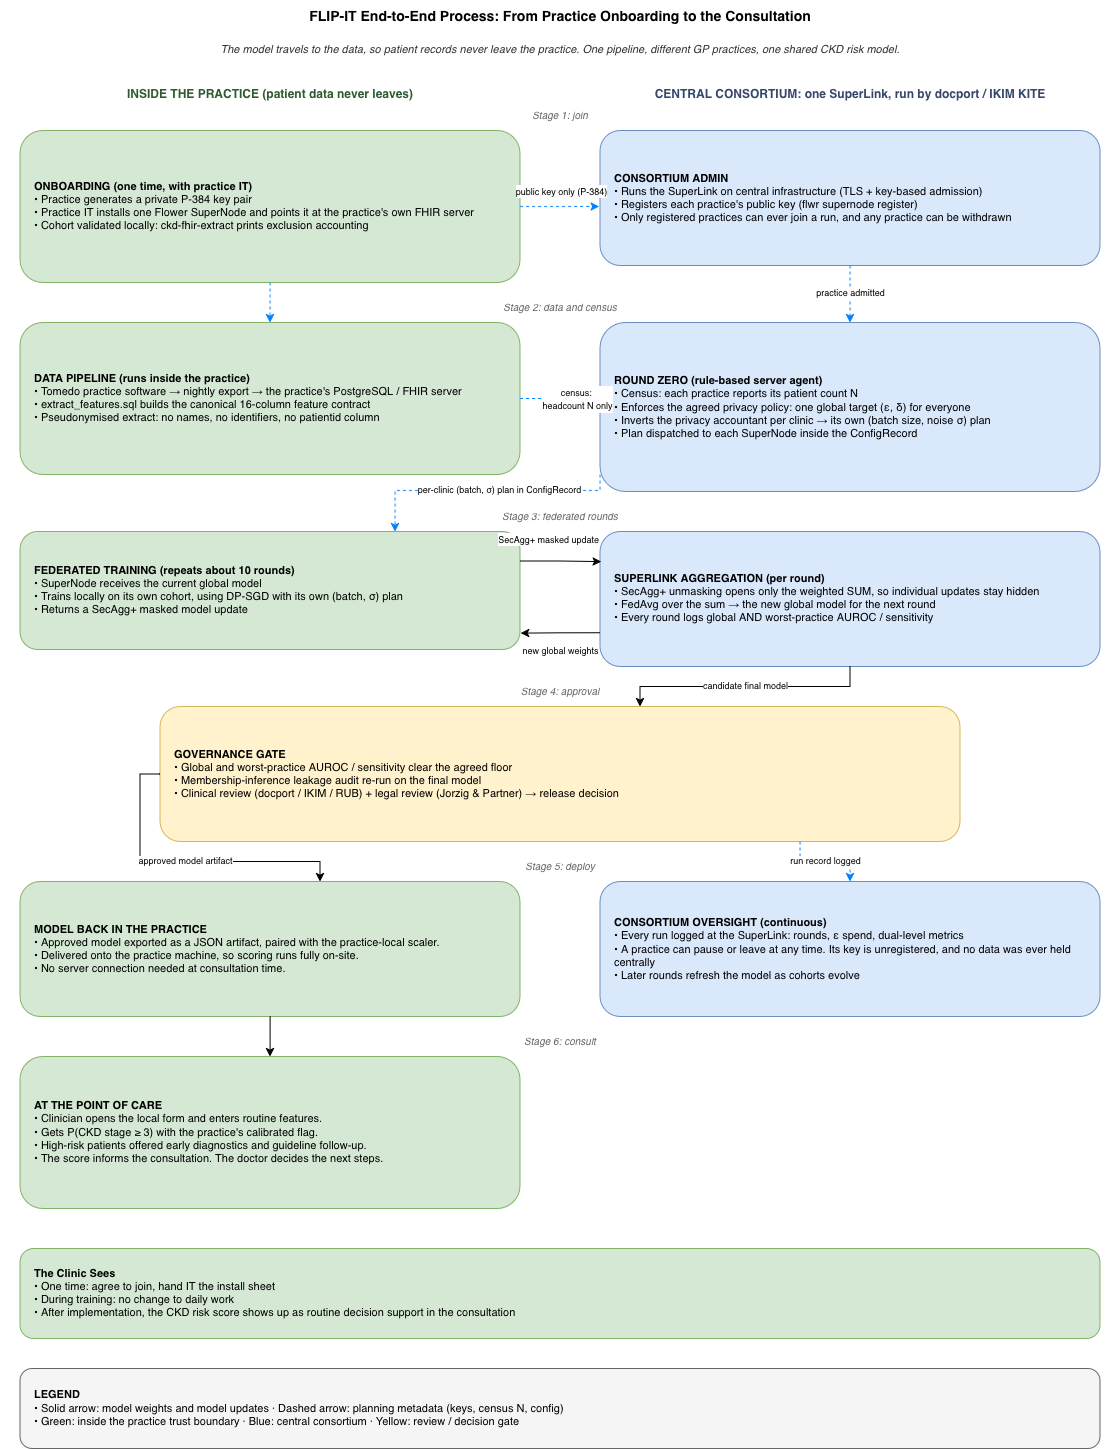

The diagram above was exported from draw.io. Its source (the exported page's mxGraphModel, read from the mxfile embedded in the PNG):
<mxGraphModel dx="1305" dy="1063" grid="1" gridSize="10" guides="1" tooltips="1" connect="1" arrows="1" fold="1" page="1" pageScale="1" pageWidth="850" pageHeight="1100" math="0" shadow="0">
  <root>
    <mxCell id="0" />
    <mxCell id="1" parent="0" />
    <mxCell id="GvHm1YwKIcuD4t-7sX6W-36" parent="1" style="text;html=1;whiteSpace=wrap;strokeColor=none;fillColor=none;align=center;verticalAlign=middle;fontSize=14;fontColor=#000000;fontStyle=1;" value="FLIP-IT End-to-End Process: From Practice Onboarding to the Consultation" vertex="1">
      <mxGeometry height="34" width="1120" x="350" y="380" as="geometry" />
    </mxCell>
    <mxCell id="GvHm1YwKIcuD4t-7sX6W-37" parent="1" style="text;html=1;whiteSpace=wrap;strokeColor=none;fillColor=none;align=center;verticalAlign=middle;fontSize=11;fontColor=#333333;fontStyle=2;" value="The model travels to the data, so patient records never leave the practice. One pipeline, different GP practices, one shared CKD risk model." vertex="1">
      <mxGeometry height="26" width="1120" x="350" y="416" as="geometry" />
    </mxCell>
    <mxCell id="GvHm1YwKIcuD4t-7sX6W-38" parent="1" style="text;html=1;whiteSpace=wrap;strokeColor=none;fillColor=none;align=center;verticalAlign=middle;fontSize=12;fontColor=#2F5B32;fontStyle=1;" value="INSIDE THE PRACTICE (patient data never leaves)" vertex="1">
      <mxGeometry height="28" width="500" x="370" y="460" as="geometry" />
    </mxCell>
    <mxCell id="GvHm1YwKIcuD4t-7sX6W-39" parent="1" style="text;html=1;whiteSpace=wrap;strokeColor=none;fillColor=none;align=center;verticalAlign=middle;fontSize=12;fontColor=#36476B;fontStyle=1;" value="CENTRAL CONSORTIUM: one SuperLink, run by docport / IKIM KITE" vertex="1">
      <mxGeometry height="28" width="500" x="950" y="460" as="geometry" />
    </mxCell>
    <mxCell id="GvHm1YwKIcuD4t-7sX6W-40" parent="1" style="text;html=1;whiteSpace=wrap;strokeColor=none;fillColor=none;align=center;verticalAlign=middle;fontSize=10;fontColor=#666666;fontStyle=2;" value="Stage 1: join" vertex="1">
      <mxGeometry height="20" width="140" x="840" y="486" as="geometry" />
    </mxCell>
    <mxCell id="GvHm1YwKIcuD4t-7sX6W-41" parent="1" style="text;html=1;whiteSpace=wrap;strokeColor=none;fillColor=none;align=center;verticalAlign=middle;fontSize=10;fontColor=#666666;fontStyle=2;" value="Stage 2: data and census" vertex="1">
      <mxGeometry height="20" width="140" x="840" y="678" as="geometry" />
    </mxCell>
    <mxCell id="GvHm1YwKIcuD4t-7sX6W-42" parent="1" style="text;html=1;whiteSpace=wrap;strokeColor=none;fillColor=none;align=center;verticalAlign=middle;fontSize=10;fontColor=#666666;fontStyle=2;" value="Stage 3: federated rounds" vertex="1">
      <mxGeometry height="20" width="140" x="840" y="887" as="geometry" />
    </mxCell>
    <mxCell id="GvHm1YwKIcuD4t-7sX6W-43" parent="1" style="text;html=1;whiteSpace=wrap;strokeColor=none;fillColor=none;align=center;verticalAlign=middle;fontSize=10;fontColor=#666666;fontStyle=2;" value="Stage 4: approval" vertex="1">
      <mxGeometry height="20" width="140" x="840" y="1062" as="geometry" />
    </mxCell>
    <mxCell id="GvHm1YwKIcuD4t-7sX6W-44" parent="1" style="text;html=1;whiteSpace=wrap;strokeColor=none;fillColor=none;align=center;verticalAlign=middle;fontSize=10;fontColor=#666666;fontStyle=2;" value="Stage 5: deploy" vertex="1">
      <mxGeometry height="20" width="140" x="840" y="1237" as="geometry" />
    </mxCell>
    <mxCell id="GvHm1YwKIcuD4t-7sX6W-45" parent="1" style="text;html=1;whiteSpace=wrap;strokeColor=none;fillColor=none;align=center;verticalAlign=middle;fontSize=10;fontColor=#666666;fontStyle=2;" value="Stage 6: consult" vertex="1">
      <mxGeometry height="20" width="140" x="840" y="1412" as="geometry" />
    </mxCell>
    <mxCell id="GvHm1YwKIcuD4t-7sX6W-46" parent="1" style="rounded=1;whiteSpace=wrap;html=1;align=left;verticalAlign=middle;spacingLeft=12;spacingRight=12;fontSize=11;fillColor=#D5E8D4;strokeColor=#82B366;" value="&lt;b&gt;ONBOARDING (one time, with practice IT)&lt;/b&gt;&lt;br&gt;• Practice generates a private P-384 key pair&lt;br&gt;• Practice IT installs one Flower SuperNode and points it at the practice's own FHIR server&lt;br&gt;• Cohort validated locally: ckd-fhir-extract prints exclusion accounting" vertex="1">
      <mxGeometry height="152" width="500" x="370" y="510" as="geometry" />
    </mxCell>
    <mxCell id="GvHm1YwKIcuD4t-7sX6W-47" parent="1" style="rounded=1;whiteSpace=wrap;html=1;align=left;verticalAlign=middle;spacingLeft=12;spacingRight=12;fontSize=11;fillColor=#DAE8FC;strokeColor=#6C8EBF;" value="&lt;b&gt;CONSORTIUM ADMIN&lt;/b&gt;&lt;br&gt;• Runs the SuperLink on central infrastructure (TLS + key-based admission)&lt;br&gt;• Registers each practice's public key (flwr supernode register)&lt;br&gt;• Only registered practices can ever join a run, and any practice can be withdrawn" vertex="1">
      <mxGeometry height="135" width="500" x="950" y="510" as="geometry" />
    </mxCell>
    <mxCell id="GvHm1YwKIcuD4t-7sX6W-48" parent="1" style="rounded=1;whiteSpace=wrap;html=1;align=left;verticalAlign=middle;spacingLeft=12;spacingRight=12;fontSize=11;fillColor=#D5E8D4;strokeColor=#82B366;" value="&lt;b&gt;DATA PIPELINE (runs inside the practice)&lt;/b&gt;&lt;br&gt;• Tomedo practice software → nightly export → the practice's PostgreSQL / FHIR server&lt;br&gt;• extract_features.sql builds the canonical 16-column feature contract&lt;br&gt;• Pseudonymised extract: no names, no identifiers, no patientid column" vertex="1">
      <mxGeometry height="152" width="500" x="370" y="702" as="geometry" />
    </mxCell>
    <mxCell id="GvHm1YwKIcuD4t-7sX6W-49" parent="1" style="rounded=1;whiteSpace=wrap;html=1;align=left;verticalAlign=middle;spacingLeft=12;spacingRight=12;fontSize=11;fillColor=#DAE8FC;strokeColor=#6C8EBF;" value="&lt;b&gt;ROUND ZERO (rule-based server agent)&lt;/b&gt;&lt;br&gt;• Census: each practice reports its patient count N&lt;br&gt;• Enforces the agreed privacy policy: one global target (ε, δ) for everyone&lt;br&gt;• Inverts the privacy accountant per clinic → its own (batch size, noise σ) plan&lt;br&gt;• Plan dispatched to each SuperNode inside the ConfigRecord" vertex="1">
      <mxGeometry height="169" width="500" x="950" y="702" as="geometry" />
    </mxCell>
    <mxCell id="GvHm1YwKIcuD4t-7sX6W-50" parent="1" style="rounded=1;whiteSpace=wrap;html=1;align=left;verticalAlign=middle;spacingLeft=12;spacingRight=12;fontSize=11;fillColor=#D5E8D4;strokeColor=#82B366;" value="&lt;b&gt;FEDERATED TRAINING (repeats about 10 rounds)&lt;/b&gt;&lt;br&gt;• SuperNode receives the current global model&lt;br&gt;• Trains locally on its own cohort, using DP-SGD with its own (batch, σ) plan&lt;br&gt;• Returns a SecAgg+ masked model update" vertex="1">
      <mxGeometry height="118" width="500" x="370" y="911" as="geometry" />
    </mxCell>
    <mxCell id="GvHm1YwKIcuD4t-7sX6W-51" parent="1" style="rounded=1;whiteSpace=wrap;html=1;align=left;verticalAlign=middle;spacingLeft=12;spacingRight=12;fontSize=11;fillColor=#DAE8FC;strokeColor=#6C8EBF;" value="&lt;b&gt;SUPERLINK AGGREGATION (per round)&lt;/b&gt;&lt;br&gt;• SecAgg+ unmasking opens only the weighted SUM, so individual updates stay hidden&lt;br&gt;• FedAvg over the sum → the new global model for the next round&lt;br&gt;• Every round logs global AND worst-practice AUROC / sensitivity" vertex="1">
      <mxGeometry height="135" width="500" x="950" y="911" as="geometry" />
    </mxCell>
    <mxCell id="GvHm1YwKIcuD4t-7sX6W-52" parent="1" style="rounded=1;whiteSpace=wrap;html=1;align=left;verticalAlign=middle;spacingLeft=12;spacingRight=12;fontSize=11;fillColor=#FFF2CC;strokeColor=#D6B656;" value="&lt;b&gt;GOVERNANCE GATE&lt;/b&gt;&lt;br&gt;• Global and worst-practice AUROC / sensitivity clear the agreed floor&lt;br&gt;• Membership-inference leakage audit re-run on the final model&lt;br&gt;• Clinical review (docport / IKIM / RUB) + legal review (Jorzig &amp;amp; Partner) → release decision" vertex="1">
      <mxGeometry height="135" width="800" x="510" y="1086" as="geometry" />
    </mxCell>
    <mxCell id="GvHm1YwKIcuD4t-7sX6W-53" parent="1" style="rounded=1;whiteSpace=wrap;html=1;align=left;verticalAlign=middle;spacingLeft=12;spacingRight=12;fontSize=11;fillColor=#D5E8D4;strokeColor=#82B366;" value="&lt;b&gt;MODEL BACK IN THE PRACTICE&lt;/b&gt;&lt;br&gt;• Approved model exported as a JSON artifact, paired with the practice-local scaler.&lt;br&gt;• Delivered onto the practice machine, so scoring runs fully on-site.&lt;br&gt;• No server connection needed at consultation time." vertex="1">
      <mxGeometry height="135" width="500" x="370" y="1261" as="geometry" />
    </mxCell>
    <mxCell id="GvHm1YwKIcuD4t-7sX6W-54" parent="1" style="rounded=1;whiteSpace=wrap;html=1;align=left;verticalAlign=middle;spacingLeft=12;spacingRight=12;fontSize=11;fillColor=#DAE8FC;strokeColor=#6C8EBF;" value="&lt;b&gt;CONSORTIUM OVERSIGHT (continuous)&lt;/b&gt;&lt;br&gt;• Every run logged at the SuperLink: rounds, ε spend, dual-level metrics&lt;br&gt;• A practice can pause or leave at any time. Its key is unregistered, and no data was ever held centrally&lt;br&gt;• Later rounds refresh the model as cohorts evolve" vertex="1">
      <mxGeometry height="135" width="500" x="950" y="1261" as="geometry" />
    </mxCell>
    <mxCell id="GvHm1YwKIcuD4t-7sX6W-55" parent="1" style="rounded=1;whiteSpace=wrap;html=1;align=left;verticalAlign=middle;spacingLeft=12;spacingRight=12;fontSize=11;fillColor=#D5E8D4;strokeColor=#82B366;" value="&lt;b&gt;AT THE POINT OF CARE&lt;/b&gt;&lt;br&gt;• Clinician opens the local form and enters routine features.&amp;nbsp;&lt;br&gt;• Gets P(CKD stage ≥ 3) with the practice's calibrated flag.&lt;br&gt;• High-risk patients offered early diagnostics and guideline follow-up.&lt;br&gt;• The score informs the consultation. The doctor decides the next steps." vertex="1">
      <mxGeometry height="152" width="500" x="370" y="1436" as="geometry" />
    </mxCell>
    <mxCell id="GvHm1YwKIcuD4t-7sX6W-56" parent="1" style="rounded=1;whiteSpace=wrap;html=1;align=left;verticalAlign=middle;spacingLeft=12;spacingRight=12;fontSize=11;fillColor=#D5E8D4;strokeColor=#82B366;" value="&lt;b&gt;The Clinic Sees&lt;/b&gt;&lt;br&gt;• One time: agree to join, hand IT the install sheet&lt;br&gt;• During training: no change to daily work&lt;br&gt;• After implementation, the CKD risk score shows up as routine decision support in the consultation" vertex="1">
      <mxGeometry height="90" width="1080" x="370" y="1628" as="geometry" />
    </mxCell>
    <mxCell id="GvHm1YwKIcuD4t-7sX6W-57" parent="1" style="rounded=1;whiteSpace=wrap;html=1;align=left;verticalAlign=middle;spacingLeft=12;spacingRight=12;fontSize=11;fillColor=#F5F5F5;strokeColor=#666666;" value="&lt;b&gt;LEGEND&lt;/b&gt;&lt;br&gt;• Solid arrow: model weights and model updates  ·  Dashed arrow: planning metadata (keys, census N, config)&lt;br&gt;• Green: inside the practice trust boundary  ·  Blue: central consortium  ·  Yellow: review / decision gate" vertex="1">
      <mxGeometry height="80" width="1080" x="370" y="1748" as="geometry" />
    </mxCell>
    <mxCell id="GvHm1YwKIcuD4t-7sX6W-59" edge="1" parent="1" source="GvHm1YwKIcuD4t-7sX6W-46" style="edgeStyle=orthogonalEdgeStyle;rounded=0;orthogonalLoop=1;jettySize=auto;html=1;fontSize=9;labelBackgroundColor=#FFFFFF;exitX=0.5;exitY=1;exitDx=0;exitDy=0;entryX=0.5;entryY=0;entryDx=0;entryDy=0;dashed=1;strokeColor=#007FFF;" target="GvHm1YwKIcuD4t-7sX6W-48" value="">
      <mxGeometry relative="1" as="geometry" />
    </mxCell>
    <mxCell id="GvHm1YwKIcuD4t-7sX6W-60" edge="1" parent="1" source="GvHm1YwKIcuD4t-7sX6W-47" style="edgeStyle=orthogonalEdgeStyle;rounded=0;orthogonalLoop=1;jettySize=auto;html=1;fontSize=9;labelBackgroundColor=#FFFFFF;exitX=0.5;exitY=1;exitDx=0;exitDy=0;entryX=0.5;entryY=0;entryDx=0;entryDy=0;dashed=1;strokeColor=#007FFF;" target="GvHm1YwKIcuD4t-7sX6W-49" value="practice admitted">
      <mxGeometry relative="1" as="geometry" />
    </mxCell>
    <mxCell id="GvHm1YwKIcuD4t-7sX6W-62" edge="1" parent="1" source="GvHm1YwKIcuD4t-7sX6W-49" style="edgeStyle=orthogonalEdgeStyle;rounded=0;orthogonalLoop=1;jettySize=auto;html=1;fontSize=9;labelBackgroundColor=#FFFFFF;exitX=0;exitY=0.9;exitDx=0;exitDy=0;entryX=0.75;entryY=0;entryDx=0;entryDy=0;dashed=1;strokeColor=#007FFF;" target="GvHm1YwKIcuD4t-7sX6W-50" value="per-clinic (batch, σ) plan in ConfigRecord">
      <mxGeometry relative="1" x="-0.1149" as="geometry">
        <mxPoint as="offset" />
        <Array as="points">
          <mxPoint x="950" y="870" />
          <mxPoint x="745" y="870" />
        </Array>
      </mxGeometry>
    </mxCell>
    <mxCell id="GvHm1YwKIcuD4t-7sX6W-65" edge="1" parent="1" source="GvHm1YwKIcuD4t-7sX6W-51" style="edgeStyle=orthogonalEdgeStyle;rounded=0;orthogonalLoop=1;jettySize=auto;html=1;fontSize=9;labelBackgroundColor=#FFFFFF;exitX=0.5;exitY=1;exitDx=0;exitDy=0;entryX=0.6;entryY=0;entryDx=0;entryDy=0;strokeColor=#000000;" target="GvHm1YwKIcuD4t-7sX6W-52" value="candidate final model">
      <mxGeometry relative="1" as="geometry" />
    </mxCell>
    <mxCell id="GvHm1YwKIcuD4t-7sX6W-66" edge="1" parent="1" source="GvHm1YwKIcuD4t-7sX6W-52" style="edgeStyle=orthogonalEdgeStyle;rounded=0;orthogonalLoop=1;jettySize=auto;html=1;fontSize=9;labelBackgroundColor=#FFFFFF;exitX=0;exitY=0.5;exitDx=0;exitDy=0;entryX=0.6;entryY=0;entryDx=0;entryDy=0;strokeColor=#000000;" target="GvHm1YwKIcuD4t-7sX6W-53" value="approved model artifact">
      <mxGeometry relative="1" as="geometry" />
    </mxCell>
    <mxCell id="GvHm1YwKIcuD4t-7sX6W-67" edge="1" parent="1" source="GvHm1YwKIcuD4t-7sX6W-53" style="edgeStyle=orthogonalEdgeStyle;rounded=0;orthogonalLoop=1;jettySize=auto;html=1;fontSize=9;labelBackgroundColor=#FFFFFF;exitX=0.5;exitY=1;exitDx=0;exitDy=0;entryX=0.5;entryY=0;entryDx=0;entryDy=0;strokeColor=#000000;" target="GvHm1YwKIcuD4t-7sX6W-55" value="">
      <mxGeometry relative="1" as="geometry" />
    </mxCell>
    <mxCell id="GvHm1YwKIcuD4t-7sX6W-68" edge="1" parent="1" source="GvHm1YwKIcuD4t-7sX6W-52" style="edgeStyle=orthogonalEdgeStyle;rounded=0;orthogonalLoop=1;jettySize=auto;html=1;fontSize=9;labelBackgroundColor=#FFFFFF;exitX=0.8;exitY=1;exitDx=0;exitDy=0;entryX=0.5;entryY=0;entryDx=0;entryDy=0;dashed=1;strokeColor=#007FFF;" target="GvHm1YwKIcuD4t-7sX6W-54" value="run record logged">
      <mxGeometry relative="1" as="geometry" />
    </mxCell>
    <mxCell id="GvHm1YwKIcuD4t-7sX6W-70" edge="1" parent="1" source="GvHm1YwKIcuD4t-7sX6W-50" style="edgeStyle=orthogonalEdgeStyle;rounded=0;orthogonalLoop=1;jettySize=auto;html=1;exitX=1;exitY=0.25;exitDx=0;exitDy=0;entryX=0.002;entryY=0.223;entryDx=0;entryDy=0;entryPerimeter=0;" target="GvHm1YwKIcuD4t-7sX6W-51" value="&lt;font style=&quot;font-size: 9px;&quot;&gt;SecAgg+ masked update&lt;/font&gt;">
      <mxGeometry relative="1" x="-0.0194" y="11" as="geometry">
        <mxPoint x="-11" y="-11" as="offset" />
      </mxGeometry>
    </mxCell>
    <mxCell id="GvHm1YwKIcuD4t-7sX6W-71" edge="1" parent="1" source="GvHm1YwKIcuD4t-7sX6W-51" style="edgeStyle=orthogonalEdgeStyle;rounded=0;orthogonalLoop=1;jettySize=auto;html=1;exitX=0;exitY=0.75;exitDx=0;exitDy=0;entryX=1.001;entryY=0.861;entryDx=0;entryDy=0;entryPerimeter=0;" target="GvHm1YwKIcuD4t-7sX6W-50" value="&lt;font style=&quot;font-size: 9px;&quot;&gt;new global weights&lt;/font&gt;">
      <mxGeometry relative="1" x="0.0104" y="17" as="geometry">
        <mxPoint as="offset" />
      </mxGeometry>
    </mxCell>
    <mxCell id="GvHm1YwKIcuD4t-7sX6W-72" edge="1" parent="1" source="GvHm1YwKIcuD4t-7sX6W-48" style="edgeStyle=orthogonalEdgeStyle;rounded=0;orthogonalLoop=1;jettySize=auto;html=1;entryX=-0.002;entryY=0.453;entryDx=0;entryDy=0;entryPerimeter=0;dashed=1;strokeColor=#007FFF;" target="GvHm1YwKIcuD4t-7sX6W-49" value="&lt;div&gt;&lt;font style=&quot;font-size: 9px;&quot;&gt;census:&amp;nbsp;&lt;/font&gt;&lt;/div&gt;&lt;div&gt;&lt;font style=&quot;font-size: 9px;&quot;&gt;headcount N only&lt;/font&gt;&lt;/div&gt;">
      <mxGeometry relative="1" x="0.0052" y="-18" as="geometry">
        <mxPoint x="18" y="-18" as="offset" />
      </mxGeometry>
    </mxCell>
    <mxCell id="GvHm1YwKIcuD4t-7sX6W-73" edge="1" parent="1" source="GvHm1YwKIcuD4t-7sX6W-46" style="edgeStyle=orthogonalEdgeStyle;rounded=0;orthogonalLoop=1;jettySize=auto;html=1;entryX=-0.002;entryY=0.562;entryDx=0;entryDy=0;entryPerimeter=0;dashed=1;strokeColor=#007FFF;" target="GvHm1YwKIcuD4t-7sX6W-47">
      <mxGeometry relative="1" as="geometry" />
    </mxCell>
    <mxCell id="GvHm1YwKIcuD4t-7sX6W-75" connectable="0" parent="GvHm1YwKIcuD4t-7sX6W-73" style="edgeLabel;html=1;align=center;verticalAlign=middle;resizable=0;points=[];" value="&lt;font style=&quot;font-size: 9px;&quot;&gt;public key only (P-384)&lt;/font&gt;" vertex="1">
      <mxGeometry relative="1" x="0.0417" y="1" as="geometry">
        <mxPoint x="-1" y="-15" as="offset" />
      </mxGeometry>
    </mxCell>
  </root>
</mxGraphModel>